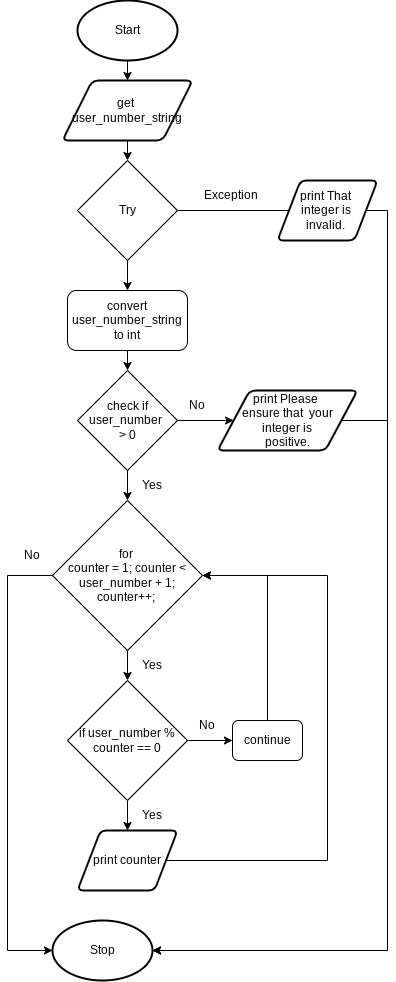

The diagram above was exported from draw.io. Its source (the exported page's mxGraphModel, read from the mxfile embedded in the PNG):
<mxGraphModel dx="517" dy="460" grid="1" gridSize="10" guides="1" tooltips="1" connect="1" arrows="1" fold="1" page="1" pageScale="1" pageWidth="827" pageHeight="1169" math="0" shadow="0">
  <root>
    <mxCell id="0" />
    <mxCell id="1" parent="0" />
    <mxCell id="6" style="edgeStyle=none;html=1;exitX=0.5;exitY=1;exitDx=0;exitDy=0;exitPerimeter=0;entryX=0.5;entryY=0;entryDx=0;entryDy=0;" parent="1" source="2" target="3" edge="1">
      <mxGeometry relative="1" as="geometry" />
    </mxCell>
    <mxCell id="2" value="Start" style="strokeWidth=2;html=1;shape=mxgraph.flowchart.start_1;whiteSpace=wrap;" parent="1" vertex="1">
      <mxGeometry x="290" y="10" width="100" height="60" as="geometry" />
    </mxCell>
    <mxCell id="19" style="edgeStyle=none;html=1;exitX=0.5;exitY=1;exitDx=0;exitDy=0;entryX=0.5;entryY=0;entryDx=0;entryDy=0;" parent="1" source="3" target="18" edge="1">
      <mxGeometry relative="1" as="geometry" />
    </mxCell>
    <mxCell id="3" value="get &lt;br&gt;user_number_string" style="shape=parallelogram;html=1;strokeWidth=2;perimeter=parallelogramPerimeter;whiteSpace=wrap;rounded=1;arcSize=12;size=0.23;" parent="1" vertex="1">
      <mxGeometry x="275" y="90" width="130" height="60" as="geometry" />
    </mxCell>
    <mxCell id="37" style="edgeStyle=none;rounded=0;html=1;exitX=1;exitY=0.5;exitDx=0;exitDy=0;entryX=1;entryY=0.5;entryDx=0;entryDy=0;" parent="1" source="9" target="13" edge="1">
      <mxGeometry relative="1" as="geometry">
        <Array as="points">
          <mxPoint x="540" y="870" />
          <mxPoint x="540" y="585" />
        </Array>
      </mxGeometry>
    </mxCell>
    <mxCell id="9" value="print counter" style="shape=parallelogram;html=1;strokeWidth=2;perimeter=parallelogramPerimeter;whiteSpace=wrap;rounded=1;arcSize=12;size=0.23;" parent="1" vertex="1">
      <mxGeometry x="290" y="840" width="100" height="60" as="geometry" />
    </mxCell>
    <mxCell id="11" value="Stop" style="strokeWidth=2;html=1;shape=mxgraph.flowchart.start_1;whiteSpace=wrap;" parent="1" vertex="1">
      <mxGeometry x="265" y="930" width="100" height="60" as="geometry" />
    </mxCell>
    <mxCell id="29" style="edgeStyle=none;rounded=0;html=1;exitX=0.5;exitY=1;exitDx=0;exitDy=0;entryX=0.5;entryY=0;entryDx=0;entryDy=0;" parent="1" source="13" target="28" edge="1">
      <mxGeometry relative="1" as="geometry" />
    </mxCell>
    <mxCell id="30" style="edgeStyle=none;rounded=0;html=1;exitX=0;exitY=0.5;exitDx=0;exitDy=0;entryX=0;entryY=0.5;entryDx=0;entryDy=0;entryPerimeter=0;" parent="1" source="13" target="11" edge="1">
      <mxGeometry relative="1" as="geometry">
        <Array as="points">
          <mxPoint x="220" y="585" />
          <mxPoint x="220" y="960" />
        </Array>
      </mxGeometry>
    </mxCell>
    <mxCell id="13" value="for &lt;br&gt;counter = 1; counter &amp;lt; user_number + 1; counter++;&amp;nbsp;" style="rhombus;whiteSpace=wrap;html=1;" parent="1" vertex="1">
      <mxGeometry x="265" y="510" width="150" height="150" as="geometry" />
    </mxCell>
    <mxCell id="16" value="Yes" style="text;html=1;strokeColor=none;fillColor=none;align=center;verticalAlign=middle;whiteSpace=wrap;rounded=0;" parent="1" vertex="1">
      <mxGeometry x="350" y="660" width="30" height="30" as="geometry" />
    </mxCell>
    <mxCell id="17" value="No" style="text;html=1;strokeColor=none;fillColor=none;align=center;verticalAlign=middle;whiteSpace=wrap;rounded=0;" parent="1" vertex="1">
      <mxGeometry x="225" y="550" width="40" height="30" as="geometry" />
    </mxCell>
    <mxCell id="20" style="edgeStyle=none;html=1;exitX=1;exitY=0.5;exitDx=0;exitDy=0;" parent="1" source="18" edge="1">
      <mxGeometry relative="1" as="geometry">
        <mxPoint x="530" y="220" as="targetPoint" />
      </mxGeometry>
    </mxCell>
    <mxCell id="24" style="edgeStyle=none;rounded=0;html=1;exitX=0.5;exitY=1;exitDx=0;exitDy=0;entryX=0.5;entryY=0;entryDx=0;entryDy=0;" parent="1" source="18" target="25" edge="1">
      <mxGeometry relative="1" as="geometry">
        <mxPoint x="340" y="300" as="targetPoint" />
      </mxGeometry>
    </mxCell>
    <mxCell id="18" value="Try" style="rhombus;whiteSpace=wrap;html=1;" parent="1" vertex="1">
      <mxGeometry x="290" y="170" width="100" height="100" as="geometry" />
    </mxCell>
    <mxCell id="21" value="Exception" style="text;html=1;strokeColor=none;fillColor=none;align=center;verticalAlign=middle;whiteSpace=wrap;rounded=0;" parent="1" vertex="1">
      <mxGeometry x="414" y="190" width="60" height="30" as="geometry" />
    </mxCell>
    <mxCell id="23" style="edgeStyle=none;html=1;exitX=1;exitY=0.5;exitDx=0;exitDy=0;entryX=1;entryY=0.5;entryDx=0;entryDy=0;entryPerimeter=0;rounded=0;" parent="1" source="22" target="11" edge="1">
      <mxGeometry relative="1" as="geometry">
        <Array as="points">
          <mxPoint x="600" y="220" />
          <mxPoint x="600" y="700" />
          <mxPoint x="600" y="960" />
        </Array>
      </mxGeometry>
    </mxCell>
    <mxCell id="22" value="print That &lt;br&gt;integer is &lt;br&gt;invalid.&amp;nbsp;" style="shape=parallelogram;html=1;strokeWidth=2;perimeter=parallelogramPerimeter;whiteSpace=wrap;rounded=1;arcSize=12;size=0.23;" parent="1" vertex="1">
      <mxGeometry x="490" y="190" width="100" height="60" as="geometry" />
    </mxCell>
    <mxCell id="39" style="edgeStyle=none;html=1;exitX=0.5;exitY=1;exitDx=0;exitDy=0;entryX=0.5;entryY=0;entryDx=0;entryDy=0;" edge="1" parent="1" source="25" target="38">
      <mxGeometry relative="1" as="geometry" />
    </mxCell>
    <mxCell id="25" value="convert user_number_string to int" style="rounded=1;whiteSpace=wrap;html=1;" parent="1" vertex="1">
      <mxGeometry x="280" y="300" width="120" height="60" as="geometry" />
    </mxCell>
    <mxCell id="31" style="edgeStyle=none;rounded=0;html=1;exitX=0.5;exitY=1;exitDx=0;exitDy=0;entryX=0.5;entryY=0;entryDx=0;entryDy=0;" parent="1" source="28" target="9" edge="1">
      <mxGeometry relative="1" as="geometry" />
    </mxCell>
    <mxCell id="34" style="edgeStyle=none;rounded=0;html=1;exitX=1;exitY=0.5;exitDx=0;exitDy=0;entryX=0;entryY=0.5;entryDx=0;entryDy=0;" parent="1" source="28" target="35" edge="1">
      <mxGeometry relative="1" as="geometry">
        <mxPoint x="450" y="750" as="targetPoint" />
      </mxGeometry>
    </mxCell>
    <mxCell id="28" value="if user_number % counter == 0" style="rhombus;whiteSpace=wrap;html=1;" parent="1" vertex="1">
      <mxGeometry x="280" y="690" width="120" height="120" as="geometry" />
    </mxCell>
    <mxCell id="32" value="Yes" style="text;html=1;strokeColor=none;fillColor=none;align=center;verticalAlign=middle;whiteSpace=wrap;rounded=0;" parent="1" vertex="1">
      <mxGeometry x="350" y="810" width="30" height="30" as="geometry" />
    </mxCell>
    <mxCell id="33" value="No" style="text;html=1;strokeColor=none;fillColor=none;align=center;verticalAlign=middle;whiteSpace=wrap;rounded=0;" parent="1" vertex="1">
      <mxGeometry x="400" y="720" width="40" height="30" as="geometry" />
    </mxCell>
    <mxCell id="36" style="edgeStyle=none;rounded=0;html=1;exitX=0.5;exitY=0;exitDx=0;exitDy=0;entryX=1;entryY=0.5;entryDx=0;entryDy=0;" parent="1" source="35" target="13" edge="1">
      <mxGeometry relative="1" as="geometry">
        <Array as="points">
          <mxPoint x="480" y="585" />
        </Array>
      </mxGeometry>
    </mxCell>
    <mxCell id="35" value="continue" style="rounded=1;whiteSpace=wrap;html=1;" parent="1" vertex="1">
      <mxGeometry x="445" y="730" width="70" height="40" as="geometry" />
    </mxCell>
    <mxCell id="40" style="edgeStyle=none;html=1;exitX=0.5;exitY=1;exitDx=0;exitDy=0;entryX=0.5;entryY=0;entryDx=0;entryDy=0;" edge="1" parent="1" source="38" target="13">
      <mxGeometry relative="1" as="geometry" />
    </mxCell>
    <mxCell id="43" style="edgeStyle=none;html=1;exitX=1;exitY=0.5;exitDx=0;exitDy=0;entryX=0;entryY=0.5;entryDx=0;entryDy=0;" edge="1" parent="1" source="38" target="41">
      <mxGeometry relative="1" as="geometry" />
    </mxCell>
    <mxCell id="38" value="check if user_number &lt;br&gt;&amp;gt; 0" style="rhombus;whiteSpace=wrap;html=1;" vertex="1" parent="1">
      <mxGeometry x="290" y="380" width="100" height="100" as="geometry" />
    </mxCell>
    <mxCell id="45" style="edgeStyle=none;html=1;exitX=1;exitY=0.5;exitDx=0;exitDy=0;entryX=1;entryY=0.5;entryDx=0;entryDy=0;entryPerimeter=0;rounded=0;" edge="1" parent="1" source="41" target="11">
      <mxGeometry relative="1" as="geometry">
        <Array as="points">
          <mxPoint x="600" y="430" />
          <mxPoint x="600" y="960" />
        </Array>
      </mxGeometry>
    </mxCell>
    <mxCell id="41" value="print Please &lt;br&gt;ensure&amp;nbsp;that&amp;nbsp; your&lt;br&gt;&amp;nbsp;integer&amp;nbsp;is &lt;br&gt;positive." style="shape=parallelogram;html=1;strokeWidth=2;perimeter=parallelogramPerimeter;whiteSpace=wrap;rounded=1;arcSize=12;size=0.23;" vertex="1" parent="1">
      <mxGeometry x="430" y="400" width="140" height="60" as="geometry" />
    </mxCell>
    <mxCell id="42" value="No" style="text;html=1;strokeColor=none;fillColor=none;align=center;verticalAlign=middle;whiteSpace=wrap;rounded=0;" vertex="1" parent="1">
      <mxGeometry x="390" y="400" width="40" height="30" as="geometry" />
    </mxCell>
    <mxCell id="44" value="Yes" style="text;html=1;strokeColor=none;fillColor=none;align=center;verticalAlign=middle;whiteSpace=wrap;rounded=0;" vertex="1" parent="1">
      <mxGeometry x="350" y="480" width="30" height="30" as="geometry" />
    </mxCell>
  </root>
</mxGraphModel>